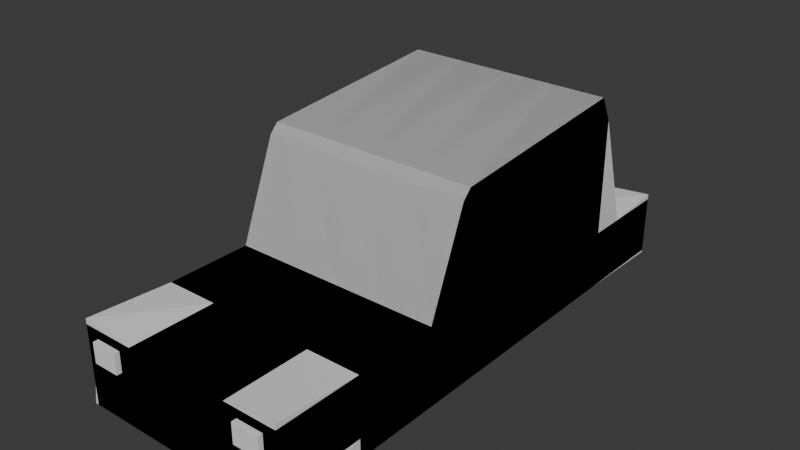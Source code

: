 # Source: test_car.blend  (saved by Blender 4.0.36; exported with 4.5.12 LTS)
import bpy
from mathutils import Matrix  # noqa: F401  (used for matrix-valued properties, if any)

bpy.ops.wm.read_factory_settings(use_empty=True)
scene = bpy.context.scene
scene.name = 'Scene'

# ---- collections
col_collection = bpy.data.collections.new('Collection'); scene.collection.children.link(col_collection)

# ---- materials (node trees are filled in below, after node groups)
mat_material = bpy.data.materials.new('Material')
mat_material.alpha_threshold = 0.0
mat_material.use_transparent_shadow = False
mat_material.roughness = 0.5
mat_material.line_color = (0.0, 0.0, 0.0, 1.0)

# ---- material node trees
mat_material.use_nodes = True; mat_material.node_tree.nodes.clear()
_N = mat_material.node_tree.nodes; _L = mat_material.node_tree.links
n0 = _N.new('ShaderNodeOutputMaterial'); n0.name = 'Material Output'; n0.location = (300, 300)
n1 = _N.new('ShaderNodeBsdfPrincipled'); n1.name = 'Principled BSDF'; n1.location = (10, 300)
n1.inputs[3].default_value = 1.45
_L.new(n1.outputs[0], n0.inputs[0])
n0.is_active_output = True

# ---- world
world_world = bpy.data.worlds.new('World'); scene.world = world_world
world_world.use_nodes = True; world_world.node_tree.nodes.clear()
_N = world_world.node_tree.nodes; _L = world_world.node_tree.links
n0 = _N.new('ShaderNodeOutputWorld'); n0.name = 'World Output'; n0.location = (300, 300)
n1 = _N.new('ShaderNodeBackground'); n1.name = 'Background'; n1.location = (10, 300)
n1.inputs[0].default_value = (0.05088, 0.05088, 0.05088, 1.0)
_L.new(n1.outputs[0], n0.inputs[0])
n0.is_active_output = True
world_world.color = (0.05088, 0.05088, 0.05088)
world_world.use_sun_shadow = False
world_world.sun_shadow_jitter_overblur = 0.0

# ---- meshes
me_cube = bpy.data.meshes.new('Cube')
me_cube.from_pydata([(1.0, 1.5, 3.445), (1.0, 1.5, -1.0), (1.0, -1.0, 1.0), (1.0, -1.0, -1.0), (-1.0, 1.5, 3.445), (-1.0, 1.5, -1.0), (-1.0, -1.0, 1.134), (-1.031, -1.0, -1.0), (-1.0, 0.0, -1.0), (0.0, 1.5, -1.0), (1.0, 1.5, 0.0), (-1.0, -1.0, 0.0), (1.0, -1.0, 0.0), (-1.0, 1.5, 0.0), (0.0, -1.0, 1.0), (1.0, 0.0, 1.0), (0.0, -1.0, -1.0), (-1.0, 0.0, 1.0), (0.0, 1.5, 3.445), (1.0, 0.0, -1.0), (1.0, 0.0, 0.0), (0.0, 0.0, -1.0), (-1.0, 0.0, 0.0), (0.0, -1.0, 0.0), (0.0, 0.0, 1.0), (-1.0, -0.5, -1.0), (-0.5, 1.5, -1.0), (1.0, 1.5, -0.5), (-1.0, -1.0, 0.5), (1.0, -1.0, -0.5), (-1.0, 1.5, -0.5), (-0.5, -1.0, 1.0), (1.0, -0.5, 1.0), (0.5, -1.0, -1.0), (-1.0, 0.2235, 3.445), (0.5, 1.5, 3.445), (1.0, 0.5, -1.0), (-1.0, 0.5, -1.0), (0.5, 1.5, -1.0), (1.0, 1.709, 0.5), (-1.0, -1.0, -0.5), (1.0, -1.0, 0.5), (-1.0, 1.5, 0.5), (0.5, -1.0, 1.0), (1.0, 0.2235, 3.445), (-0.5, -1.0, -1.0), (-1.0, -0.5, 1.0), (-0.5, 1.5, 3.445), (1.0, -0.5, -1.0), (0.0, 1.772, 0.5), (1.0, -0.5, 0.0), (1.0, 0.5, 0.0), (1.0, 0.0, -0.5), (1.0, 0.0, 0.5), (0.0, -0.5, -1.0), (0.0, 0.5, -1.0), (-0.5, 0.0, -1.0), (0.5, 0.0, -1.0), (-1.0, 0.5, 0.0), (-1.0, -0.5, 0.0), (-1.0, 0.0, -0.5), (-1.0, 0.0, 0.5), (-0.5, -1.0, 0.0), (0.5, -1.0, 0.0), (0.0, -1.0, -0.5), (0.0, -1.0, 0.5), (0.0, -0.5, 1.0), (0.0, 0.2235, 3.445), (0.5, 0.0, 1.0), (-0.5, 0.0, 1.0), (-0.5, 0.2235, 3.445), (0.5, 0.2235, 3.445), (0.5, -0.5, 1.0), (0.5, -1.0, 0.5), (0.5, -1.0, -0.5), (-0.5, -1.0, -0.5), (-1.0, -0.5, 0.5), (-1.0, -0.5, -0.5), (-1.0, 0.5, -0.5), (0.5, 0.5, -1.0), (-0.5, 0.5, -1.0), (-0.5, -0.5, -1.0), (1.0, 0.5, 0.5), (1.0, 0.5, -0.5), (1.0, -0.5, -0.5), (-0.5, 1.772, 0.5), (0.5, 1.772, 0.5), (1.0, -0.5, 0.5), (0.5, -0.5, -1.0), (-1.0, 0.5, 0.5), (-0.5, -1.0, 0.5), (-0.5, -0.5, 1.0), (1.0, 2.065, -1.0), (-1.0, 2.065, -1.055), (0.0, 2.065, -1.0), (1.0, 2.065, 0.0), (-1.0, 2.065, 0.0), (0.0, 2.065, 0.0), (-0.5, 2.065, -1.0), (1.0, 2.065, -0.5), (-1.0, 2.065, -0.5), (0.5, 2.065, -1.0), (1.0, 2.065, 0.633), (-1.0, 2.065, 0.5), (0.5, 2.065, 0.0), (-0.5, 2.065, 0.0), (0.0, 2.065, -0.5), (0.0, 2.065, 0.5), (-0.5, 2.065, 0.5), (-0.5, 2.065, -0.5), (0.5, 2.065, -0.5), (0.5, 2.065, 0.5), (1.0, 1.427, 4.101), (-1.0, 1.427, 4.101), (0.0, 1.427, 4.101), (-1.0, 0.2736, 3.676), (0.5, 1.427, 4.101), (1.0, 0.2736, 3.676), (-0.5, 1.427, 4.101), (0.0, 0.2736, 3.676), (-0.5, 0.2736, 3.676), (0.5, 0.2736, 3.676)], [], [(91, 46, 6, 31), (90, 31, 6, 28), (89, 34, 4, 42), (88, 48, 3, 33), (87, 32, 2, 41), (86, 35, 0, 39), (38, 9, 94, 101), (86, 39, 102, 111), (85, 47, 18, 49), (84, 50, 12, 29), (83, 51, 20, 52), (82, 44, 15, 53), (81, 54, 16, 45), (80, 55, 21, 56), (79, 36, 19, 57), (78, 58, 13, 30), (77, 59, 22, 60), (76, 46, 17, 61), (75, 62, 11, 40), (74, 63, 23, 64), (73, 43, 14, 65), (72, 66, 14, 43), (71, 67, 24, 68), (70, 34, 17, 69), (67, 70, 69, 24), (35, 18, 114, 116), (71, 44, 117, 121), (44, 71, 68, 15), (70, 67, 119, 120), (0, 35, 116, 112), (32, 72, 43, 2), (15, 68, 72, 32), (68, 24, 66, 72), (63, 73, 65, 23), (12, 41, 73, 63), (41, 2, 43, 73), (33, 74, 64, 16), (3, 29, 74, 33), (29, 12, 63, 74), (45, 75, 40, 7), (16, 64, 75, 45), (64, 23, 62, 75), (59, 76, 61, 22), (11, 28, 76, 59), (28, 6, 46, 76), (25, 77, 60, 8), (7, 40, 77, 25), (40, 11, 59, 77), (37, 78, 30, 5), (8, 60, 78, 37), (60, 22, 58, 78), (55, 79, 57, 21), (9, 38, 79, 55), (38, 1, 36, 79), (37, 80, 56, 8), (5, 26, 80, 37), (26, 9, 55, 80), (25, 81, 45, 7), (8, 56, 81, 25), (56, 21, 54, 81), (51, 82, 53, 20), (10, 39, 82, 51), (39, 0, 44, 82), (36, 83, 52, 19), (1, 27, 83, 36), (27, 10, 51, 83), (48, 84, 29, 3), (19, 52, 84, 48), (52, 20, 50, 84), (5, 30, 100, 93), (9, 26, 98, 94), (42, 4, 47, 85), (13, 42, 103, 96), (27, 1, 92, 99), (1, 38, 101, 92), (42, 85, 108, 103), (30, 13, 96, 100), (26, 5, 93, 98), (85, 49, 107, 108), (39, 10, 95, 102), (49, 18, 35, 86), (50, 87, 41, 12), (20, 53, 87, 50), (53, 15, 32, 87), (54, 88, 33, 16), (21, 57, 88, 54), (57, 19, 48, 88), (58, 89, 42, 13), (22, 61, 89, 58), (61, 17, 34, 89), (62, 90, 28, 11), (23, 65, 90, 62), (65, 14, 31, 90), (66, 91, 31, 14), (24, 69, 91, 66), (69, 17, 46, 91), (110, 104, 95, 99), (109, 105, 97, 106), (105, 108, 107, 97), (96, 103, 108, 105), (98, 109, 106, 94), (93, 100, 109, 98), (100, 96, 105, 109), (101, 110, 99, 92), (94, 106, 110, 101), (106, 97, 104, 110), (104, 111, 102, 95), (97, 107, 111, 104), (10, 27, 99, 95), (49, 86, 111, 107), (114, 118, 120, 119), (118, 113, 115, 120), (112, 116, 121, 117), (116, 114, 119, 121), (34, 70, 120, 115), (67, 71, 121, 119), (18, 47, 118, 114), (4, 34, 115, 113), (47, 4, 113, 118), (44, 0, 112, 117)])
_uv = me_cube.uv_layers.new(name='UVMap')
_uv.uv.foreach_set('vector', [0.8125, 0.6875, 0.875, 0.6875, 0.875, 0.75, 0.8125, 0.75, 0.5625, 0.9375, 0.625, 0.9375, 0.625, 1.0, 0.5625, 1.0, 0.5625, 0.1875, 0.625, 0.1875, 0.625, 0.25, 0.5625, 0.25, 0.3125, 0.6875, 0.375, 0.6875, 0.375, 0.75, 0.3125, 0.75, 0.5625, 0.6875, 0.625, 0.6875, 0.625, 0.75, 0.5625, 0.75, 0.5625, 0.4375, 0.625, 0.4375, 0.625, 0.5, 0.5625, 0.5, 0.3125, 0.5, 0.25, 0.5, 0.25, 0.5, 0.3125, 0.5, 0.5625, 0.4375, 0.5625, 0.5, 0.5625, 0.5, 0.5625, 0.4375, 0.5625, 0.3125, 0.625, 0.3125, 0.625, 0.375, 0.5625, 0.375, 0.4375, 0.6875, 0.5, 0.6875, 0.5, 0.75, 0.4375, 0.75, 0.4375, 0.5625, 0.5, 0.5625, 0.5, 0.625, 0.4375, 0.625, 0.5625, 0.5625, 0.625, 0.5625, 0.625, 0.625, 0.5625, 0.625, 0.1875, 0.6875, 0.25, 0.6875, 0.25, 0.75, 0.1875, 0.75, 0.1875, 0.5625, 0.25, 0.5625, 0.25, 0.625, 0.1875, 0.625, 0.3125, 0.5625, 0.375, 0.5625, 0.375, 0.625, 0.3125, 0.625, 0.4375, 0.1875, 0.5, 0.1875, 0.5, 0.25, 0.4375, 0.25, 0.4375, 0.0625, 0.5, 0.0625, 0.5, 0.125, 0.4375, 0.125, 0.5625, 0.0625, 0.625, 0.0625, 0.625, 0.125, 0.5625, 0.125, 0.4375, 0.9375, 0.5, 0.9375, 0.5, 1.0, 0.4375, 1.0, 0.4375, 0.8125, 0.5, 0.8125, 0.5, 0.875, 0.4375, 0.875, 0.5625, 0.8125, 0.625, 0.8125, 0.625, 0.875, 0.5625, 0.875, 0.6875, 0.6875, 0.75, 0.6875, 0.75, 0.75, 0.6875, 0.75, 0.6875, 0.5625, 0.75, 0.5625, 0.75, 0.625, 0.6875, 0.625, 0.8125, 0.5625, 0.875, 0.5625, 0.875, 0.625, 0.8125, 0.625, 0.75, 0.5625, 0.8125, 0.5625, 0.8125, 0.625, 0.75, 0.625, 0.625, 0.4375, 0.625, 0.375, 0.625, 0.375, 0.625, 0.4375, 0.6875, 0.5625, 0.625, 0.5625, 0.625, 0.5625, 0.6875, 0.5625, 0.625, 0.5625, 0.6875, 0.5625, 0.6875, 0.625, 0.625, 0.625, 0.8125, 0.5625, 0.75, 0.5625, 0.75, 0.5625, 0.8125, 0.5625, 0.625, 0.5, 0.625, 0.4375, 0.625, 0.4375, 0.625, 0.5, 0.625, 0.6875, 0.6875, 0.6875, 0.6875, 0.75, 0.625, 0.75, 0.625, 0.625, 0.6875, 0.625, 0.6875, 0.6875, 0.625, 0.6875, 0.6875, 0.625, 0.75, 0.625, 0.75, 0.6875, 0.6875, 0.6875, 0.5, 0.8125, 0.5625, 0.8125, 0.5625, 0.875, 0.5, 0.875, 0.5, 0.75, 0.5625, 0.75, 0.5625, 0.8125, 0.5, 0.8125, 0.5625, 0.75, 0.625, 0.75, 0.625, 0.8125, 0.5625, 0.8125, 0.375, 0.8125, 0.4375, 0.8125, 0.4375, 0.875, 0.375, 0.875, 0.375, 0.75, 0.4375, 0.75, 0.4375, 0.8125, 0.375, 0.8125, 0.4375, 0.75, 0.5, 0.75, 0.5, 0.8125, 0.4375, 0.8125, 0.375, 0.9375, 0.4375, 0.9375, 0.4375, 1.0, 0.375, 1.0, 0.375, 0.875, 0.4375, 0.875, 0.4375, 0.9375, 0.375, 0.9375, 0.4375, 0.875, 0.5, 0.875, 0.5, 0.9375, 0.4375, 0.9375, 0.5, 0.0625, 0.5625, 0.0625, 0.5625, 0.125, 0.5, 0.125, 0.5, 0.0, 0.5625, 0.0, 0.5625, 0.0625, 0.5, 0.0625, 0.5625, 0.0, 0.625, 0.0, 0.625, 0.0625, 0.5625, 0.0625, 0.375, 0.0625, 0.4375, 0.0625, 0.4375, 0.125, 0.375, 0.125, 0.375, 0.0, 0.4375, 0.0, 0.4375, 0.0625, 0.375, 0.0625, 0.4375, 0.0, 0.5, 0.0, 0.5, 0.0625, 0.4375, 0.0625, 0.375, 0.1875, 0.4375, 0.1875, 0.4375, 0.25, 0.375, 0.25, 0.375, 0.125, 0.4375, 0.125, 0.4375, 0.1875, 0.375, 0.1875, 0.4375, 0.125, 0.5, 0.125, 0.5, 0.1875, 0.4375, 0.1875, 0.25, 0.5625, 0.3125, 0.5625, 0.3125, 0.625, 0.25, 0.625, 0.25, 0.5, 0.3125, 0.5, 0.3125, 0.5625, 0.25, 0.5625, 0.3125, 0.5, 0.375, 0.5, 0.375, 0.5625, 0.3125, 0.5625, 0.125, 0.5625, 0.1875, 0.5625, 0.1875, 0.625, 0.125, 0.625, 0.125, 0.5, 0.1875, 0.5, 0.1875, 0.5625, 0.125, 0.5625, 0.1875, 0.5, 0.25, 0.5, 0.25, 0.5625, 0.1875, 0.5625, 0.125, 0.6875, 0.1875, 0.6875, 0.1875, 0.75, 0.125, 0.75, 0.125, 0.625, 0.1875, 0.625, 0.1875, 0.6875, 0.125, 0.6875, 0.1875, 0.625, 0.25, 0.625, 0.25, 0.6875, 0.1875, 0.6875, 0.5, 0.5625, 0.5625, 0.5625, 0.5625, 0.625, 0.5, 0.625, 0.5, 0.5, 0.5625, 0.5, 0.5625, 0.5625, 0.5, 0.5625, 0.5625, 0.5, 0.625, 0.5, 0.625, 0.5625, 0.5625, 0.5625, 0.375, 0.5625, 0.4375, 0.5625, 0.4375, 0.625, 0.375, 0.625, 0.375, 0.5, 0.4375, 0.5, 0.4375, 0.5625, 0.375, 0.5625, 0.4375, 0.5, 0.5, 0.5, 0.5, 0.5625, 0.4375, 0.5625, 0.375, 0.6875, 0.4375, 0.6875, 0.4375, 0.75, 0.375, 0.75, 0.375, 0.625, 0.4375, 0.625, 0.4375, 0.6875, 0.375, 0.6875, 0.4375, 0.625, 0.5, 0.625, 0.5, 0.6875, 0.4375, 0.6875, 0.375, 0.25, 0.4375, 0.25, 0.4375, 0.25, 0.375, 0.25, 0.25, 0.5, 0.1875, 0.5, 0.1875, 0.5, 0.25, 0.5, 0.5625, 0.25, 0.625, 0.25, 0.625, 0.3125, 0.5625, 0.3125, 0.5, 0.25, 0.5625, 0.25, 0.5625, 0.25, 0.5, 0.25, 0.4375, 0.5, 0.375, 0.5, 0.375, 0.5, 0.4375, 0.5, 0.375, 0.5, 0.3125, 0.5, 0.3125, 0.5, 0.375, 0.5, 0.5625, 0.25, 0.5625, 0.3125, 0.5625, 0.3125, 0.5625, 0.25, 0.4375, 0.25, 0.5, 0.25, 0.5, 0.25, 0.4375, 0.25, 0.1875, 0.5, 0.125, 0.5, 0.125, 0.5, 0.1875, 0.5, 0.5625, 0.3125, 0.5625, 0.375, 0.5625, 0.375, 0.5625, 0.3125, 0.5625, 0.5, 0.5, 0.5, 0.5, 0.5, 0.5625, 0.5, 0.5625, 0.375, 0.625, 0.375, 0.625, 0.4375, 0.5625, 0.4375, 0.5, 0.6875, 0.5625, 0.6875, 0.5625, 0.75, 0.5, 0.75, 0.5, 0.625, 0.5625, 0.625, 0.5625, 0.6875, 0.5, 0.6875, 0.5625, 0.625, 0.625, 0.625, 0.625, 0.6875, 0.5625, 0.6875, 0.25, 0.6875, 0.3125, 0.6875, 0.3125, 0.75, 0.25, 0.75, 0.25, 0.625, 0.3125, 0.625, 0.3125, 0.6875, 0.25, 0.6875, 0.3125, 0.625, 0.375, 0.625, 0.375, 0.6875, 0.3125, 0.6875, 0.5, 0.1875, 0.5625, 0.1875, 0.5625, 0.25, 0.5, 0.25, 0.5, 0.125, 0.5625, 0.125, 0.5625, 0.1875, 0.5, 0.1875, 0.5625, 0.125, 0.625, 0.125, 0.625, 0.1875, 0.5625, 0.1875, 0.5, 0.9375, 0.5625, 0.9375, 0.5625, 1.0, 0.5, 1.0, 0.5, 0.875, 0.5625, 0.875, 0.5625, 0.9375, 0.5, 0.9375, 0.5625, 0.875, 0.625, 0.875, 0.625, 0.9375, 0.5625, 0.9375, 0.75, 0.6875, 0.8125, 0.6875, 0.8125, 0.75, 0.75, 0.75, 0.75, 0.625, 0.8125, 0.625, 0.8125, 0.6875, 0.75, 0.6875, 0.8125, 0.625, 0.875, 0.625, 0.875, 0.6875, 0.8125, 0.6875, 0.4375, 0.4375, 0.5, 0.4375, 0.5, 0.5, 0.4375, 0.5, 0.4375, 0.3125, 0.5, 0.3125, 0.5, 0.375, 0.4375, 0.375, 0.5, 0.3125, 0.5625, 0.3125, 0.5625, 0.375, 0.5, 0.375, 0.5, 0.25, 0.5625, 0.25, 0.5625, 0.3125, 0.5, 0.3125, 0.375, 0.3125, 0.4375, 0.3125, 0.4375, 0.375, 0.375, 0.375, 0.375, 0.25, 0.4375, 0.25, 0.4375, 0.3125, 0.375, 0.3125, 0.4375, 0.25, 0.5, 0.25, 0.5, 0.3125, 0.4375, 0.3125, 0.375, 0.4375, 0.4375, 0.4375, 0.4375, 0.5, 0.375, 0.5, 0.375, 0.375, 0.4375, 0.375, 0.4375, 0.4375, 0.375, 0.4375, 0.4375, 0.375, 0.5, 0.375, 0.5, 0.4375, 0.4375, 0.4375, 0.5, 0.4375, 0.5625, 0.4375, 0.5625, 0.5, 0.5, 0.5, 0.5, 0.375, 0.5625, 0.375, 0.5625, 0.4375, 0.5, 0.4375, 0.5, 0.5, 0.4375, 0.5, 0.4375, 0.5, 0.5, 0.5, 0.5625, 0.375, 0.5625, 0.4375, 0.5625, 0.4375, 0.5625, 0.375, 0.75, 0.5, 0.8125, 0.5, 0.8125, 0.5625, 0.75, 0.5625, 0.8125, 0.5, 0.875, 0.5, 0.875, 0.5625, 0.8125, 0.5625, 0.625, 0.5, 0.6875, 0.5, 0.6875, 0.5625, 0.625, 0.5625, 0.6875, 0.5, 0.75, 0.5, 0.75, 0.5625, 0.6875, 0.5625, 0.875, 0.5625, 0.8125, 0.5625, 0.8125, 0.5625, 0.875, 0.5625, 0.75, 0.5625, 0.6875, 0.5625, 0.6875, 0.5625, 0.75, 0.5625, 0.625, 0.375, 0.625, 0.3125, 0.625, 0.3125, 0.625, 0.375, 0.625, 0.25, 0.625, 0.1875, 0.625, 0.1875, 0.625, 0.25, 0.625, 0.3125, 0.625, 0.25, 0.625, 0.25, 0.625, 0.3125, 0.625, 0.5625, 0.625, 0.5, 0.625, 0.5, 0.625, 0.5625])
me_cube.materials.append(mat_material)
me_cube.use_mirror_vertex_groups = False
me_cube.update()
me_cube_001 = bpy.data.meshes.new('Cube.001')
me_cube_001.from_pydata([(-1.0, -1.0, -1.0), (-1.0, -1.0, 1.0), (-1.0, 1.0, -1.0), (-1.0, 1.0, 1.0), (1.0, -1.0, -1.0), (1.0, -1.0, 1.0), (1.0, 1.0, -1.0), (1.0, 1.0, 1.0)], [], [(0, 1, 3, 2), (2, 3, 7, 6), (6, 7, 5, 4), (4, 5, 1, 0), (2, 6, 4, 0), (7, 3, 1, 5)])
_uv = me_cube_001.uv_layers.new(name='UVMap')
_uv.uv.foreach_set('vector', [0.375, 0.0, 0.625, 0.0, 0.625, 0.25, 0.375, 0.25, 0.375, 0.25, 0.625, 0.25, 0.625, 0.5, 0.375, 0.5, 0.375, 0.5, 0.625, 0.5, 0.625, 0.75, 0.375, 0.75, 0.375, 0.75, 0.625, 0.75, 0.625, 1.0, 0.375, 1.0, 0.125, 0.5, 0.375, 0.5, 0.375, 0.75, 0.125, 0.75, 0.625, 0.5, 0.875, 0.5, 0.875, 0.75, 0.625, 0.75])
me_cube_001.update()
me_cube_002 = bpy.data.meshes.new('Cube.002')
me_cube_002.from_pydata([(-1.0, -1.0, -1.0), (-1.0, -1.0, 1.0), (-1.0, 1.0, -1.0), (-1.0, 1.0, 1.0), (1.0, -1.0, -1.0), (1.0, -1.0, 1.0), (1.0, 1.0, -1.0), (1.0, 1.0, 1.0)], [], [(0, 1, 3, 2), (2, 3, 7, 6), (6, 7, 5, 4), (4, 5, 1, 0), (2, 6, 4, 0), (7, 3, 1, 5)])
_uv = me_cube_002.uv_layers.new(name='UVMap')
_uv.uv.foreach_set('vector', [0.375, 0.0, 0.625, 0.0, 0.625, 0.25, 0.375, 0.25, 0.375, 0.25, 0.625, 0.25, 0.625, 0.5, 0.375, 0.5, 0.375, 0.5, 0.625, 0.5, 0.625, 0.75, 0.375, 0.75, 0.375, 0.75, 0.625, 0.75, 0.625, 1.0, 0.375, 1.0, 0.125, 0.5, 0.375, 0.5, 0.375, 0.75, 0.125, 0.75, 0.625, 0.5, 0.875, 0.5, 0.875, 0.75, 0.625, 0.75])
me_cube_002.update()

# ---- objects
ob_cube = bpy.data.objects.new('Cube', me_cube)
ob_cube_001 = bpy.data.objects.new('Cube.001', me_cube_001)
ob_cube_002 = bpy.data.objects.new('Cube.002', me_cube_002)

# ---- transforms, parenting, visibility, modifiers, constraints
ob_cube.location = (0.0, 0.0, 0.0)
ob_cube.scale = (1.0, 1.615, 0.3681)
ob_cube.lock_rotations_4d = False
ob_cube.empty_display_type = 'ARROWS'
ob_cube.lineart.crease_threshold = 0.0
_m = ob_cube.modifiers.new('Mirror', 'MIRROR')
ob_cube_001.location = (-0.75, -1.626, 0.19)
ob_cube_001.scale = (0.125, 0.03679, 0.09455)
ob_cube_002.location = (0.75, -1.626, 0.19)
ob_cube_002.scale = (0.125, 0.03679, 0.09455)

# ---- collection membership
col_collection.objects.link(ob_cube)
col_collection.objects.link(ob_cube_001)
col_collection.objects.link(ob_cube_002)

# ---- scene / render settings (as saved in the file)
scene.frame_start = 1; scene.frame_end = 250; scene.frame_set(1)
scene.render.engine = 'BLENDER_EEVEE_NEXT'
scene.cycles.sampling_pattern = 'TABULATED_SOBOL'
bpy.context.view_layer.update()

# ---- added for rendering (the .blend has no active camera and no usable light): camera, sun
cam_auto = bpy.data.cameras.new('AutoCamera')
cam_auto.lens = 50.0
cam_auto.sensor_width = 36.0
cam_auto.clip_end = 1000.0
ob_auto_camera = bpy.data.objects.new('AutoCamera', cam_auto)
scene.collection.objects.link(ob_auto_camera)
ob_auto_camera.location = (5.30172, -5.52544, 4.80204)
ob_auto_camera.rotation_euler = (1.09748, -7.21219e-08, 0.694738)
scene.camera = ob_auto_camera
light_auto_sun = bpy.data.lights.new('AutoSun', 'SUN')
light_auto_sun.energy = 3.0
light_auto_sun.angle = 0.0523599
ob_auto_sun = bpy.data.objects.new('AutoSun', light_auto_sun)
scene.collection.objects.link(ob_auto_sun)
ob_auto_sun.rotation_euler = (0.872665, 0.174533, 0.523599)
bpy.context.view_layer.update()
